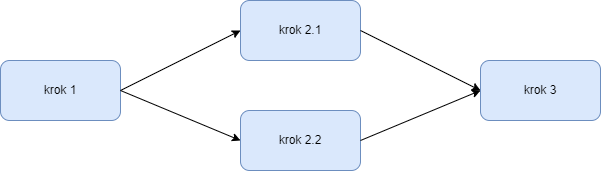

The diagram above was exported from draw.io. Its source (the exported page's mxGraphModel, read from the mxfile embedded in the PNG):
<mxGraphModel dx="1434" dy="746" grid="1" gridSize="10" guides="1" tooltips="1" connect="1" arrows="1" fold="1" page="1" pageScale="1" pageWidth="827" pageHeight="1169" math="0" shadow="0">
  <root>
    <mxCell id="0" />
    <mxCell id="1" parent="0" />
    <mxCell id="vPBJufRM4rdFgo_pyJ9g-2" value="krok 1" style="rounded=1;whiteSpace=wrap;html=1;fillColor=#dae8fc;strokeColor=#6c8ebf;" vertex="1" parent="1">
      <mxGeometry x="200" y="330" width="120" height="60" as="geometry" />
    </mxCell>
    <mxCell id="vPBJufRM4rdFgo_pyJ9g-3" value="krok 2.1" style="rounded=1;whiteSpace=wrap;html=1;fillColor=#dae8fc;strokeColor=#6c8ebf;" vertex="1" parent="1">
      <mxGeometry x="440" y="270" width="120" height="60" as="geometry" />
    </mxCell>
    <mxCell id="vPBJufRM4rdFgo_pyJ9g-4" value="krok 2.2" style="rounded=1;whiteSpace=wrap;html=1;fillColor=#dae8fc;strokeColor=#6c8ebf;" vertex="1" parent="1">
      <mxGeometry x="440" y="380" width="120" height="60" as="geometry" />
    </mxCell>
    <mxCell id="vPBJufRM4rdFgo_pyJ9g-5" value="krok 3" style="rounded=1;whiteSpace=wrap;html=1;fillColor=#dae8fc;strokeColor=#6c8ebf;" vertex="1" parent="1">
      <mxGeometry x="680" y="330" width="120" height="60" as="geometry" />
    </mxCell>
    <mxCell id="vPBJufRM4rdFgo_pyJ9g-6" value="" style="endArrow=classic;html=1;rounded=0;exitX=1;exitY=0.5;exitDx=0;exitDy=0;entryX=0;entryY=0.5;entryDx=0;entryDy=0;" edge="1" parent="1" source="vPBJufRM4rdFgo_pyJ9g-2" target="vPBJufRM4rdFgo_pyJ9g-3">
      <mxGeometry width="50" height="50" relative="1" as="geometry">
        <mxPoint x="390" y="410" as="sourcePoint" />
        <mxPoint x="440" y="360" as="targetPoint" />
      </mxGeometry>
    </mxCell>
    <mxCell id="vPBJufRM4rdFgo_pyJ9g-7" value="" style="endArrow=classic;html=1;rounded=0;exitX=1;exitY=0.5;exitDx=0;exitDy=0;entryX=0;entryY=0.5;entryDx=0;entryDy=0;" edge="1" parent="1" source="vPBJufRM4rdFgo_pyJ9g-2" target="vPBJufRM4rdFgo_pyJ9g-4">
      <mxGeometry width="50" height="50" relative="1" as="geometry">
        <mxPoint x="390" y="410" as="sourcePoint" />
        <mxPoint x="440" y="360" as="targetPoint" />
      </mxGeometry>
    </mxCell>
    <mxCell id="vPBJufRM4rdFgo_pyJ9g-8" value="" style="endArrow=classic;html=1;rounded=0;exitX=1;exitY=0.5;exitDx=0;exitDy=0;entryX=0;entryY=0.5;entryDx=0;entryDy=0;" edge="1" parent="1" source="vPBJufRM4rdFgo_pyJ9g-4" target="vPBJufRM4rdFgo_pyJ9g-5">
      <mxGeometry width="50" height="50" relative="1" as="geometry">
        <mxPoint x="390" y="410" as="sourcePoint" />
        <mxPoint x="440" y="360" as="targetPoint" />
      </mxGeometry>
    </mxCell>
    <mxCell id="vPBJufRM4rdFgo_pyJ9g-10" value="" style="endArrow=classic;html=1;rounded=0;entryX=0;entryY=0.5;entryDx=0;entryDy=0;exitX=1;exitY=0.5;exitDx=0;exitDy=0;" edge="1" parent="1" source="vPBJufRM4rdFgo_pyJ9g-3" target="vPBJufRM4rdFgo_pyJ9g-5">
      <mxGeometry width="50" height="50" relative="1" as="geometry">
        <mxPoint x="390" y="410" as="sourcePoint" />
        <mxPoint x="410" y="470" as="targetPoint" />
      </mxGeometry>
    </mxCell>
  </root>
</mxGraphModel>